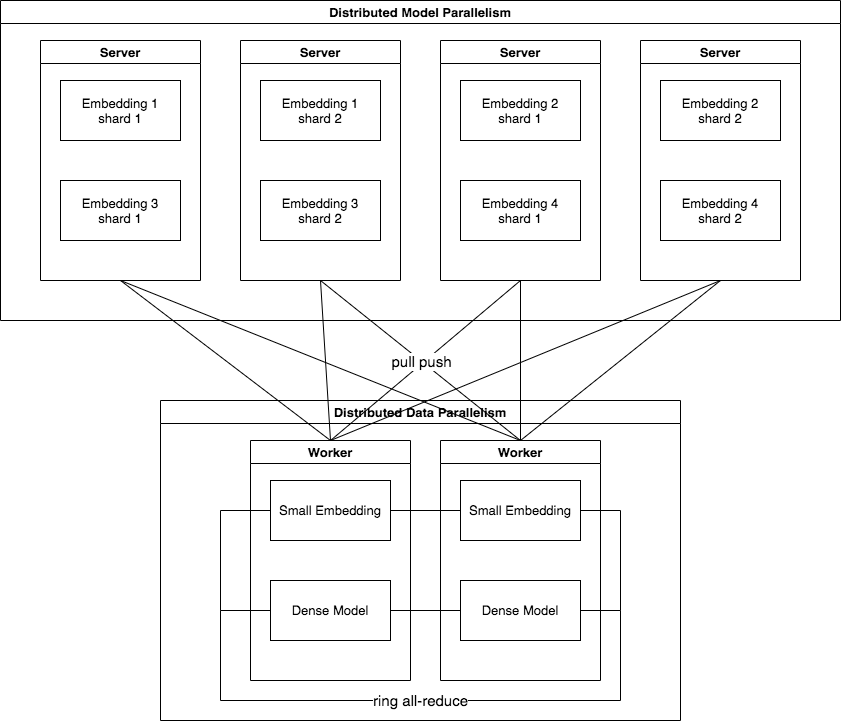

The diagram above was exported from draw.io. Its source (the exported page's mxGraphModel, read from the mxfile embedded in the PNG):
<mxGraphModel dx="739" dy="590" grid="1" gridSize="10" guides="1" tooltips="1" connect="1" arrows="1" fold="1" page="1" pageScale="1" pageWidth="827" pageHeight="1169" math="0" shadow="0">
  <root>
    <mxCell id="0" />
    <mxCell id="1" parent="0" />
    <mxCell id="2" value="Distributed Model Parallelism" style="swimlane;fontSize=13;" parent="1" vertex="1">
      <mxGeometry x="80" y="80" width="840" height="320" as="geometry" />
    </mxCell>
    <mxCell id="3" value="Server" style="swimlane;fontSize=13;" parent="2" vertex="1">
      <mxGeometry x="40" y="40" width="160" height="240" as="geometry" />
    </mxCell>
    <mxCell id="4" value="Embedding 1&lt;br style=&quot;font-size: 13px;&quot;&gt;shard 1" style="rounded=0;whiteSpace=wrap;html=1;fontSize=13;" parent="3" vertex="1">
      <mxGeometry x="20" y="40" width="120" height="60" as="geometry" />
    </mxCell>
    <mxCell id="5" value="Embedding 3&lt;br style=&quot;font-size: 13px;&quot;&gt;shard 1" style="rounded=0;whiteSpace=wrap;html=1;fontSize=13;" parent="3" vertex="1">
      <mxGeometry x="20" y="140" width="120" height="60" as="geometry" />
    </mxCell>
    <mxCell id="6" value="Server" style="swimlane;fontSize=13;" parent="2" vertex="1">
      <mxGeometry x="240" y="40" width="160" height="240" as="geometry" />
    </mxCell>
    <mxCell id="7" value="Embedding 1&lt;br style=&quot;font-size: 13px;&quot;&gt;shard 2" style="rounded=0;whiteSpace=wrap;html=1;fontSize=13;" parent="6" vertex="1">
      <mxGeometry x="20" y="40" width="120" height="60" as="geometry" />
    </mxCell>
    <mxCell id="8" value="Embedding 3&lt;br style=&quot;font-size: 13px;&quot;&gt;shard 2" style="rounded=0;whiteSpace=wrap;html=1;fontSize=13;" parent="6" vertex="1">
      <mxGeometry x="20" y="140" width="120" height="60" as="geometry" />
    </mxCell>
    <mxCell id="9" value="Server" style="swimlane;fontSize=13;" parent="2" vertex="1">
      <mxGeometry x="440" y="40" width="160" height="240" as="geometry" />
    </mxCell>
    <mxCell id="10" value="Embedding 2&lt;br style=&quot;font-size: 13px;&quot;&gt;shard 1" style="rounded=0;whiteSpace=wrap;html=1;fontSize=13;" parent="9" vertex="1">
      <mxGeometry x="20" y="40" width="120" height="60" as="geometry" />
    </mxCell>
    <mxCell id="11" value="Embedding 4&lt;br style=&quot;font-size: 13px;&quot;&gt;shard 1" style="rounded=0;whiteSpace=wrap;html=1;fontSize=13;" parent="9" vertex="1">
      <mxGeometry x="20" y="140" width="120" height="60" as="geometry" />
    </mxCell>
    <mxCell id="12" value="Server" style="swimlane;fontSize=13;" parent="2" vertex="1">
      <mxGeometry x="640" y="40" width="160" height="240" as="geometry" />
    </mxCell>
    <mxCell id="13" value="Embedding 2&lt;br style=&quot;font-size: 13px;&quot;&gt;shard 2" style="rounded=0;whiteSpace=wrap;html=1;fontSize=13;" parent="12" vertex="1">
      <mxGeometry x="20" y="40" width="120" height="60" as="geometry" />
    </mxCell>
    <mxCell id="14" value="Embedding 4&lt;br style=&quot;font-size: 13px;&quot;&gt;shard 2" style="rounded=0;whiteSpace=wrap;html=1;fontSize=13;" parent="12" vertex="1">
      <mxGeometry x="20" y="140" width="120" height="60" as="geometry" />
    </mxCell>
    <mxCell id="15" value="Distributed Data Parallelism" style="swimlane;fontSize=13;" parent="1" vertex="1">
      <mxGeometry x="240" y="480" width="520" height="320" as="geometry" />
    </mxCell>
    <mxCell id="16" value="Worker" style="swimlane;fontSize=13;" parent="15" vertex="1">
      <mxGeometry x="90" y="40" width="160" height="240" as="geometry" />
    </mxCell>
    <mxCell id="17" value="Small Embedding" style="rounded=0;whiteSpace=wrap;html=1;fontSize=13;" parent="16" vertex="1">
      <mxGeometry x="20" y="40" width="120" height="60" as="geometry" />
    </mxCell>
    <mxCell id="18" value="Dense Model" style="rounded=0;whiteSpace=wrap;html=1;fontSize=13;" parent="16" vertex="1">
      <mxGeometry x="20" y="140" width="120" height="60" as="geometry" />
    </mxCell>
    <mxCell id="19" value="Worker" style="swimlane;fontSize=13;" parent="15" vertex="1">
      <mxGeometry x="280" y="40" width="160" height="240" as="geometry" />
    </mxCell>
    <mxCell id="20" value="Small Embedding" style="rounded=0;whiteSpace=wrap;html=1;fontSize=13;" parent="19" vertex="1">
      <mxGeometry x="20" y="40" width="120" height="60" as="geometry" />
    </mxCell>
    <mxCell id="21" value="Dense Model" style="rounded=0;whiteSpace=wrap;html=1;fontSize=13;" parent="19" vertex="1">
      <mxGeometry x="20" y="140" width="120" height="60" as="geometry" />
    </mxCell>
    <mxCell id="22" style="edgeStyle=none;rounded=0;orthogonalLoop=1;jettySize=auto;html=1;exitX=1;exitY=0.5;exitDx=0;exitDy=0;entryX=0;entryY=0.5;entryDx=0;entryDy=0;fontSize=13;startArrow=none;startFill=0;endArrow=none;endFill=0;" parent="15" source="18" target="21" edge="1">
      <mxGeometry relative="1" as="geometry" />
    </mxCell>
    <mxCell id="23" style="edgeStyle=orthogonalEdgeStyle;rounded=0;orthogonalLoop=1;jettySize=auto;html=1;exitX=1;exitY=0.5;exitDx=0;exitDy=0;entryX=0;entryY=0.5;entryDx=0;entryDy=0;fontSize=13;startArrow=none;startFill=0;endArrow=none;endFill=0;" parent="15" source="17" target="20" edge="1">
      <mxGeometry relative="1" as="geometry" />
    </mxCell>
    <mxCell id="24" value="&lt;font style=&quot;font-size: 15px&quot;&gt;ring all-reduce&lt;/font&gt;" style="edgeStyle=orthogonalEdgeStyle;rounded=0;orthogonalLoop=1;jettySize=auto;html=1;exitX=0;exitY=0.5;exitDx=0;exitDy=0;entryX=1;entryY=0.5;entryDx=0;entryDy=0;fontSize=13;startArrow=none;startFill=0;endArrow=none;endFill=0;elbow=vertical;" parent="15" source="18" target="21" edge="1">
      <mxGeometry x="0.0149" relative="1" as="geometry">
        <Array as="points">
          <mxPoint x="60" y="210" />
          <mxPoint x="60" y="300" />
          <mxPoint x="460" y="300" />
          <mxPoint x="460" y="210" />
        </Array>
        <mxPoint as="offset" />
      </mxGeometry>
    </mxCell>
    <mxCell id="25" style="rounded=0;orthogonalLoop=1;jettySize=auto;html=1;exitX=0.5;exitY=0;exitDx=0;exitDy=0;entryX=0.5;entryY=1;entryDx=0;entryDy=0;startArrow=none;startFill=0;endArrow=none;endFill=0;" parent="1" source="16" target="3" edge="1">
      <mxGeometry relative="1" as="geometry" />
    </mxCell>
    <mxCell id="26" style="edgeStyle=none;rounded=0;orthogonalLoop=1;jettySize=auto;html=1;exitX=0.5;exitY=0;exitDx=0;exitDy=0;startArrow=none;startFill=0;endArrow=none;endFill=0;" parent="1" source="16" edge="1">
      <mxGeometry relative="1" as="geometry">
        <mxPoint x="400" y="360" as="targetPoint" />
      </mxGeometry>
    </mxCell>
    <mxCell id="27" style="edgeStyle=none;rounded=0;orthogonalLoop=1;jettySize=auto;html=1;exitX=0.5;exitY=0;exitDx=0;exitDy=0;entryX=0.5;entryY=1;entryDx=0;entryDy=0;startArrow=none;startFill=0;endArrow=none;endFill=0;" parent="1" source="16" target="9" edge="1">
      <mxGeometry relative="1" as="geometry" />
    </mxCell>
    <mxCell id="28" style="edgeStyle=none;rounded=0;orthogonalLoop=1;jettySize=auto;html=1;exitX=0.5;exitY=0;exitDx=0;exitDy=0;entryX=0.5;entryY=1;entryDx=0;entryDy=0;startArrow=none;startFill=0;endArrow=none;endFill=0;" parent="1" source="16" target="12" edge="1">
      <mxGeometry relative="1" as="geometry" />
    </mxCell>
    <mxCell id="29" style="edgeStyle=none;rounded=0;orthogonalLoop=1;jettySize=auto;html=1;exitX=0.5;exitY=0;exitDx=0;exitDy=0;entryX=0.5;entryY=1;entryDx=0;entryDy=0;startArrow=none;startFill=0;endArrow=none;endFill=0;" parent="1" source="19" target="3" edge="1">
      <mxGeometry relative="1" as="geometry" />
    </mxCell>
    <mxCell id="30" style="edgeStyle=none;rounded=0;orthogonalLoop=1;jettySize=auto;html=1;exitX=0.5;exitY=0;exitDx=0;exitDy=0;entryX=0.5;entryY=1;entryDx=0;entryDy=0;startArrow=none;startFill=0;endArrow=none;endFill=0;" parent="1" source="19" target="6" edge="1">
      <mxGeometry relative="1" as="geometry" />
    </mxCell>
    <mxCell id="31" value="pull push" style="edgeLabel;html=1;align=center;verticalAlign=middle;resizable=0;points=[];fontSize=15;" parent="30" vertex="1" connectable="0">
      <mxGeometry x="-0.0103" relative="1" as="geometry">
        <mxPoint as="offset" />
      </mxGeometry>
    </mxCell>
    <mxCell id="32" style="edgeStyle=none;rounded=0;orthogonalLoop=1;jettySize=auto;html=1;exitX=0.5;exitY=0;exitDx=0;exitDy=0;entryX=0.5;entryY=1;entryDx=0;entryDy=0;startArrow=none;startFill=0;endArrow=none;endFill=0;" parent="1" source="19" target="9" edge="1">
      <mxGeometry relative="1" as="geometry" />
    </mxCell>
    <mxCell id="33" style="edgeStyle=none;rounded=0;orthogonalLoop=1;jettySize=auto;html=1;exitX=0.5;exitY=0;exitDx=0;exitDy=0;startArrow=none;startFill=0;endArrow=none;endFill=0;" parent="1" source="19" edge="1">
      <mxGeometry relative="1" as="geometry">
        <mxPoint x="800" y="360" as="targetPoint" />
      </mxGeometry>
    </mxCell>
    <mxCell id="34" style="edgeStyle=orthogonalEdgeStyle;rounded=0;orthogonalLoop=1;jettySize=auto;html=1;exitX=0;exitY=0.5;exitDx=0;exitDy=0;fontSize=13;startArrow=none;startFill=0;endArrow=none;endFill=0;" parent="1" source="17" edge="1">
      <mxGeometry relative="1" as="geometry">
        <mxPoint x="300" y="690" as="targetPoint" />
      </mxGeometry>
    </mxCell>
    <mxCell id="35" style="edgeStyle=orthogonalEdgeStyle;rounded=0;orthogonalLoop=1;jettySize=auto;html=1;exitX=1;exitY=0.5;exitDx=0;exitDy=0;fontSize=13;startArrow=none;startFill=0;endArrow=none;endFill=0;" parent="1" source="20" edge="1">
      <mxGeometry relative="1" as="geometry">
        <mxPoint x="700" y="690" as="targetPoint" />
      </mxGeometry>
    </mxCell>
  </root>
</mxGraphModel>